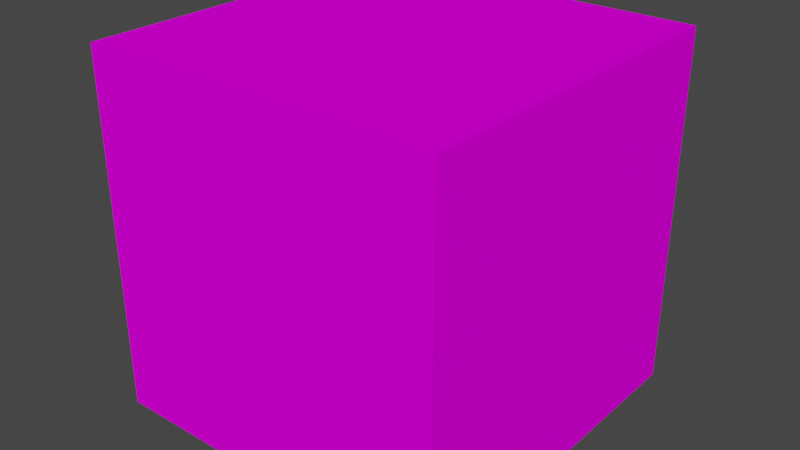# Source: GroundTopCenter.blend  (saved by Blender 3.3.6; exported with 4.5.12 LTS)
import bpy
from mathutils import Matrix  # noqa: F401  (used for matrix-valued properties, if any)

bpy.ops.wm.read_factory_settings(use_empty=True)
scene = bpy.context.scene
scene.name = 'Scene'

# ---- collections
col_collection = bpy.data.collections.new('Collection'); scene.collection.children.link(col_collection)

# ---- images (referenced by path relative to the original .blend; pixels are not part of the script)
import os
ASSET_DIR = os.environ.get("B2B_ASSET_DIR", "")  # directory of the original .blend (textures are referenced by path, not embedded)
HERE = os.path.dirname(os.path.abspath(__file__))  # packed textures are extracted next to this script under _unpacked/

def load_image(name, relpath, width, height, colorspace="sRGB"):
    """Load a texture the original file referenced (path relative to the .blend, or extracted next to this script)."""
    p = next((c for c in (os.path.join(HERE, relpath), os.path.join(ASSET_DIR, relpath)) if relpath and os.path.exists(c)), "")
    if p:
        img = bpy.data.images.load(p, check_existing=True)
        img.name = name
    else:  # same state as the original file: an image datablock whose file is absent (Cycles renders it pink)
        img = bpy.data.images.new(name, width, height)
        img.source = "FILE"
        img.filepath = "//" + (relpath or name)
    img.colorspace_settings.name = colorspace
    return img
img_caminhar_jpg = load_image('Caminhar.jpg', 'Caminhar.jpg', 1024, 1024, 'sRGB')

# ---- materials (node trees are filled in below, after node groups)
mat_caminhar = bpy.data.materials.new('Caminhar')
mat_caminhar.alpha_threshold = 0.0
mat_caminhar.use_transparent_shadow = False
mat_caminhar.roughness = 0.5
mat_caminhar.line_color = (0.0, 0.0, 0.0, 1.0)

# ---- material node trees
mat_caminhar.use_nodes = True; mat_caminhar.node_tree.nodes.clear()
_N = mat_caminhar.node_tree.nodes; _L = mat_caminhar.node_tree.links
n0 = _N.new('ShaderNodeOutputMaterial'); n0.name = 'Material Output'; n0.location = (300, 300)
n1 = _N.new('ShaderNodeBsdfPrincipled'); n1.name = 'Principled BSDF'; n1.location = (10, 300)
n1.distribution = 'GGX'
n1.subsurface_method = 'RANDOM_WALK_SKIN'
n1.inputs[3].default_value = 1.45
n1.inputs[13].default_value = 0.0
n1.inputs[27].default_value = (0.0, 0.0, 0.0, 1.0)
n1.inputs[28].default_value = 1.0
n2 = _N.new('ShaderNodeTexImage'); n2.name = 'Image Texture'; n2.location = (-538, 196)
n2.image = img_caminhar_jpg
_L.new(n1.outputs[0], n0.inputs[0])
_L.new(n2.outputs[0], n1.inputs[0])
n0.is_active_output = True

# ---- world
world_world = bpy.data.worlds.new('World'); scene.world = world_world
world_world.use_nodes = True; world_world.node_tree.nodes.clear()
_N = world_world.node_tree.nodes; _L = world_world.node_tree.links
n0 = _N.new('ShaderNodeOutputWorld'); n0.name = 'World Output'; n0.location = (300, 300)
n1 = _N.new('ShaderNodeBackground'); n1.name = 'Background'; n1.location = (10, 300)
n1.inputs[0].default_value = (0.05088, 0.05088, 0.05088, 1.0)
_L.new(n1.outputs[0], n0.inputs[0])
n0.is_active_output = True
world_world.color = (0.05088, 0.05088, 0.05088)
world_world.use_sun_shadow = False
world_world.sun_shadow_jitter_overblur = 0.0

# ---- meshes
me_cube = bpy.data.meshes.new('Cube')
me_cube.from_pydata([(-1.0, 1.0, -1.0), (1.0, 1.0, -1.0), (-1.0, 1.0, 1.0), (1.0, 1.0, 1.0), (-1.0, -1.0, -1.0), (1.0, -1.0, -1.0), (-1.0, -1.0, 1.0), (1.0, -1.0, 1.0)], [], [(0, 4, 6, 2), (3, 2, 6, 7), (7, 6, 4, 5), (5, 1, 3, 7), (1, 0, 2, 3), (5, 4, 0, 1)])
_uv = me_cube.uv_layers.new(name='UVMap')
_uv.uv.foreach_set('vector', [0.6236, 0.5031, 0.8709, 0.5031, 0.8709, 0.7503, 0.6236, 0.7503, 0.3764, 0.7503, 0.6236, 0.7503, 0.6236, 0.9976, 0.3764, 0.9976, 0.3764, 0.008628, 0.6236, 0.008628, 0.6236, 0.2559, 0.3764, 0.2559, 0.1291, 0.5031, 0.3764, 0.5031, 0.3764, 0.7503, 0.1291, 0.7503, 0.3764, 0.5031, 0.6236, 0.5031, 0.6236, 0.7503, 0.3764, 0.7503, 0.3764, 0.2559, 0.6236, 0.2559, 0.6236, 0.5031, 0.3764, 0.5031])
me_cube.materials.append(mat_caminhar)
me_cube.use_mirror_vertex_groups = False
me_cube.update()

# ---- objects
ob_cube = bpy.data.objects.new('Cube', me_cube)

# ---- transforms, parenting, visibility, modifiers, constraints
ob_cube.location = (0.0, 0.0, 0.0)
ob_cube.lock_rotations_4d = False
ob_cube.empty_display_type = 'ARROWS'
ob_cube.lineart.crease_threshold = 0.0

# ---- collection membership
col_collection.objects.link(ob_cube)

# ---- scene / render settings (as saved in the file)
scene.frame_start = 1; scene.frame_end = 250; scene.frame_set(1)
scene.render.engine = 'BLENDER_EEVEE_NEXT'
scene.cycles.sampling_pattern = 'TABULATED_SOBOL'
scene.cycles.use_light_tree = False
scene.view_settings.view_transform = 'Filmic'
bpy.context.view_layer.update()

# ---- added for rendering (the .blend has no active camera and no usable light): camera, sun
cam_auto = bpy.data.cameras.new('AutoCamera')
cam_auto.lens = 50.0
cam_auto.sensor_width = 36.0
cam_auto.clip_end = 1000.0
ob_auto_camera = bpy.data.objects.new('AutoCamera', cam_auto)
scene.collection.objects.link(ob_auto_camera)
ob_auto_camera.location = (3.20507, -3.84609, 2.56406)
ob_auto_camera.rotation_euler = (1.09748, -7.21219e-08, 0.694738)
scene.camera = ob_auto_camera
light_auto_sun = bpy.data.lights.new('AutoSun', 'SUN')
light_auto_sun.energy = 3.0
light_auto_sun.angle = 0.0523599
ob_auto_sun = bpy.data.objects.new('AutoSun', light_auto_sun)
scene.collection.objects.link(ob_auto_sun)
ob_auto_sun.rotation_euler = (0.872665, 0.174533, 0.523599)
bpy.context.view_layer.update()
